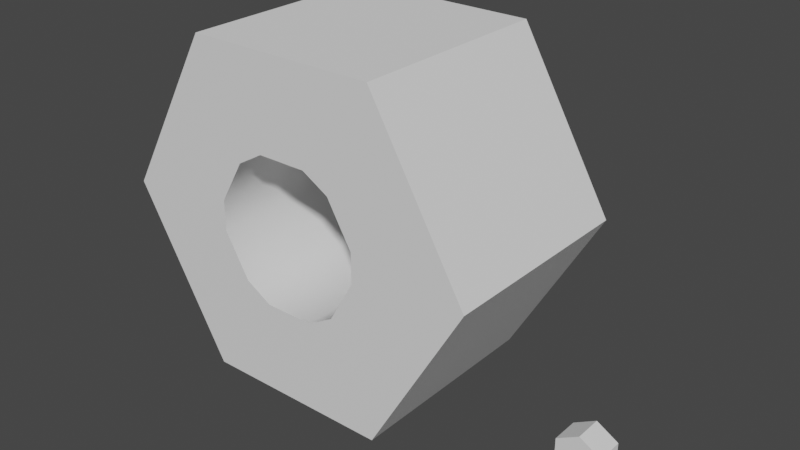 # Source: Scrap.blend  (saved by Blender 3.1.7; exported with 4.5.12 LTS)
import bpy
from mathutils import Matrix  # noqa: F401  (used for matrix-valued properties, if any)

bpy.ops.wm.read_factory_settings(use_empty=True)
scene = bpy.context.scene
scene.name = 'Scene'

# ---- collections
col_collection = bpy.data.collections.new('Collection'); scene.collection.children.link(col_collection)

# ---- node groups
ng_auto_smooth = bpy.data.node_groups.new('Auto Smooth', 'GeometryNodeTree')
_s = ng_auto_smooth.interface.new_socket(name='Geometry', in_out='OUTPUT', socket_type='NodeSocketGeometry')
_s = ng_auto_smooth.interface.new_socket(name='Geometry', in_out='INPUT', socket_type='NodeSocketGeometry')
_s = ng_auto_smooth.interface.new_socket(name='Angle', in_out='INPUT', socket_type='NodeSocketFloat')
_s.subtype = 'ANGLE'
_s.min_value = 0.0
_s.max_value = 3.142
ng_auto_smooth.is_modifier = True
_N = ng_auto_smooth.nodes; _L = ng_auto_smooth.links
n0 = _N.new('NodeGroupOutput'); n0.name = 'Group Output'; n0.location = (480, -100)
n1 = _N.new('NodeGroupInput'); n1.name = 'Group Input'; n1.location = (-420, -300)
n2 = _N.new('NodeGroupInput'); n2.name = 'Group Input.001'; n2.location = (-60, -100)
n3 = _N.new('GeometryNodeSetShadeSmooth'); n3.name = 'Set Shade Smooth'; n3.location = (120, -100)
n3.domain = 'EDGE'
n4 = _N.new('GeometryNodeSetShadeSmooth'); n4.name = 'Set Shade Smooth.001'; n4.location = (300, -100)
n5 = _N.new('GeometryNodeInputMeshEdgeAngle'); n5.name = 'Edge Angle'; n5.location = (-420, -220)
n6 = _N.new('GeometryNodeInputEdgeSmooth'); n6.name = 'Is Edge Smooth'; n6.location = (-60, -160)
n7 = _N.new('GeometryNodeInputShadeSmooth'); n7.name = 'Is Face Smooth'; n7.location = (-240, -340)
n8 = _N.new('FunctionNodeBooleanMath'); n8.name = 'Boolean Math'; n8.location = (-60, -220)
n9 = _N.new('FunctionNodeCompare'); n9.name = 'Compare'; n9.location = (-240, -180)
n9.operation = 'LESS_EQUAL'
_L.new(n5.outputs[0], n9.inputs[0])
_L.new(n4.outputs[0], n0.inputs[0])
_L.new(n1.outputs[1], n9.inputs[1])
_L.new(n9.outputs[0], n8.inputs[0])
_L.new(n7.outputs[0], n8.inputs[1])
_L.new(n2.outputs[0], n3.inputs[0])
_L.new(n6.outputs[0], n3.inputs[1])
_L.new(n3.outputs[0], n4.inputs[0])
_L.new(n8.outputs[0], n3.inputs[2])
n0.is_active_output = True

# ---- world
world_world = bpy.data.worlds.new('World'); scene.world = world_world
world_world.use_nodes = True; world_world.node_tree.nodes.clear()
_N = world_world.node_tree.nodes; _L = world_world.node_tree.links
n0 = _N.new('ShaderNodeOutputWorld'); n0.name = 'World Output'; n0.location = (300, 300)
n1 = _N.new('ShaderNodeBackground'); n1.name = 'Background'; n1.location = (10, 300)
n1.inputs[0].default_value = (0.05088, 0.05088, 0.05088, 1.0)
_L.new(n1.outputs[0], n0.inputs[0])
n0.is_active_output = True
world_world.color = (0.05088, 0.05088, 0.05088)
world_world.use_sun_shadow = False
world_world.sun_shadow_jitter_overblur = 0.0

# ---- meshes
me_scrap = bpy.data.meshes.new('Scrap')
me_scrap.from_pydata([(1.0, -0.5484, -0.005732), (0.5, -0.5484, 0.8603), (-0.5, -0.5484, 0.8603), (-1.0, -0.5484, -0.005732), (-0.5, -0.5484, -0.8718), (0.5, -0.5484, -0.8718), (1.0, 0.5526, -0.005732), (0.5, 0.5526, 0.8603), (-0.5, 0.5526, 0.8603), (-1.0, 0.5526, -0.005732), (-0.5, 0.5526, -0.8718), (0.5, 0.5526, -0.8718), (0.3972, -0.5509, 0.07444), (0.3972, -0.5509, -0.0859), (0.536, -0.5509, -0.005733), (0.1292, -0.5509, 0.3783), (0.268, -0.5509, 0.2982), (0.268, -0.5509, 0.4585), (-0.268, -0.5509, 0.2982), (-0.1292, -0.5509, 0.3783), (-0.268, -0.5509, 0.4585), (-0.3972, -0.5509, -0.0859), (-0.3972, -0.5509, 0.07444), (-0.536, -0.5509, -0.005733), (-0.1292, -0.5509, -0.3898), (-0.268, -0.5509, -0.3096), (-0.268, -0.5509, -0.47), (0.268, -0.5509, -0.3096), (0.1292, -0.5509, -0.3898), (0.268, -0.5509, -0.47), (0.3972, 0.5551, -0.0859), (0.3972, 0.5551, 0.07444), (0.536, 0.5551, -0.005733), (0.268, 0.5551, 0.2982), (0.1292, 0.5551, 0.3783), (0.268, 0.5551, 0.4585), (-0.1292, 0.5551, 0.3783), (-0.268, 0.5551, 0.2982), (-0.268, 0.5551, 0.4585), (-0.3972, 0.5551, 0.07444), (-0.3972, 0.5551, -0.0859), (-0.536, 0.5551, -0.005733), (-0.268, 0.5551, -0.3096), (-0.1292, 0.5551, -0.3898), (-0.268, 0.5551, -0.47), (0.1292, 0.5551, -0.3898), (0.268, 0.5551, -0.3096), (0.268, 0.5551, -0.47)], [], [(4, 3, 9, 10), (2, 1, 7, 8), (5, 4, 10, 11), (3, 2, 8, 9), (1, 0, 6, 7), (0, 5, 11, 6), (27, 13, 30, 46), (0, 1, 17, 16, 12, 14), (24, 28, 45, 43), (18, 22, 39, 37), (7, 6, 32, 31, 33, 35), (21, 25, 42, 40), (8, 7, 35, 34, 36, 38), (11, 10, 44, 43, 45, 47), (9, 8, 38, 37, 39, 41), (10, 9, 41, 40, 42, 44), (6, 11, 47, 46, 30, 32), (1, 2, 20, 19, 15, 17), (2, 3, 23, 22, 18, 20), (3, 4, 26, 25, 21, 23), (4, 5, 29, 28, 24, 26), (15, 19, 36, 34), (5, 0, 14, 13, 27, 29), (12, 13, 14), (15, 16, 17), (18, 19, 20), (21, 22, 23), (24, 25, 26), (27, 28, 29), (30, 31, 32), (33, 34, 35), (36, 37, 38), (39, 40, 41), (42, 43, 44), (45, 46, 47), (18, 37, 36, 19), (15, 34, 33, 16), (21, 40, 39, 22), (24, 43, 42, 25), (27, 46, 45, 28), (12, 31, 30, 13), (12, 16, 33, 31)])
me_scrap.polygons.foreach_set('use_smooth', [0, 0, 0, 0, 0, 0, 1, 1, 1, 1, 1, 1, 1, 1, 1, 1, 1, 1, 1, 1, 1, 1, 1, 1, 1, 1, 1, 1, 1, 1, 1, 1, 1, 1, 1, 1, 1, 1, 1, 1, 1, 1])
_uv = me_scrap.uv_layers.new(name='UVMap')
_uv.uv.foreach_set('vector', [0.2191, 0.009385, -0.06502, 0.5015, -0.06502, 0.5015, 0.2191, 0.009385, 0.2191, 0.9936, 0.7874, 0.9936, 0.7874, 0.9936, 0.2191, 0.9936, 0.7874, 0.009385, 0.2191, 0.009385, 0.2191, 0.009385, 0.7874, 0.009385, -0.06502, 0.5015, 0.2191, 0.9936, 0.2191, 0.9936, -0.06502, 0.5015, 0.7874, 0.9936, 1.071, 0.5015, 1.071, 0.5015, 0.7874, 0.9936, 1.071, 0.5015, 0.7874, 0.009385, 0.7874, 0.009385, 1.071, 0.5015, 0.6555, 0.3288, 0.7289, 0.4559, 0.7289, 0.4559, 0.6555, 0.3288, 1.071, 0.5015, 0.7874, 0.9936, 0.6555, 0.7653, 0.6555, 0.6742, 0.7289, 0.5471, 0.8078, 0.5015, 0.4298, 0.2833, 0.5766, 0.2833, 0.5766, 0.2833, 0.4298, 0.2833, 0.3509, 0.6742, 0.2775, 0.5471, 0.2775, 0.5471, 0.3509, 0.6742, 0.7874, 0.9936, 1.071, 0.5015, 0.8078, 0.5015, 0.7289, 0.5471, 0.6555, 0.6742, 0.6555, 0.7653, 0.2775, 0.4559, 0.3509, 0.3288, 0.3509, 0.3288, 0.2775, 0.4559, 0.2191, 0.9936, 0.7874, 0.9936, 0.6555, 0.7653, 0.5766, 0.7197, 0.4298, 0.7197, 0.3509, 0.7653, 0.7874, 0.009385, 0.2191, 0.009385, 0.3509, 0.2377, 0.4298, 0.2833, 0.5766, 0.2833, 0.6555, 0.2377, -0.06502, 0.5015, 0.2191, 0.9936, 0.3509, 0.7653, 0.3509, 0.6742, 0.2775, 0.5471, 0.1986, 0.5015, 0.2191, 0.009385, -0.06502, 0.5015, 0.1986, 0.5015, 0.2775, 0.4559, 0.3509, 0.3288, 0.3509, 0.2377, 1.071, 0.5015, 0.7874, 0.009385, 0.6555, 0.2377, 0.6555, 0.3288, 0.7289, 0.4559, 0.8078, 0.5015, 0.7874, 0.9936, 0.2191, 0.9936, 0.3509, 0.7653, 0.4298, 0.7197, 0.5766, 0.7197, 0.6555, 0.7653, 0.2191, 0.9936, -0.06502, 0.5015, 0.1986, 0.5015, 0.2775, 0.5471, 0.3509, 0.6742, 0.3509, 0.7653, -0.06502, 0.5015, 0.2191, 0.009385, 0.3509, 0.2377, 0.3509, 0.3288, 0.2775, 0.4559, 0.1986, 0.5015, 0.2191, 0.009385, 0.7874, 0.009385, 0.6555, 0.2377, 0.5766, 0.2833, 0.4298, 0.2833, 0.3509, 0.2377, 0.5766, 0.7197, 0.4298, 0.7197, 0.4298, 0.7197, 0.5766, 0.7197, 0.7874, 0.009385, 1.071, 0.5015, 0.8078, 0.5015, 0.7289, 0.4559, 0.6555, 0.3288, 0.6555, 0.2377, 0.7289, 0.5471, 0.7289, 0.4559, 0.8078, 0.5015, 0.5766, 0.7197, 0.6555, 0.6742, 0.6555, 0.7653, 0.3509, 0.6742, 0.4298, 0.7197, 0.3509, 0.7653, 0.2775, 0.4559, 0.2775, 0.5471, 0.1986, 0.5015, 0.4298, 0.2833, 0.3509, 0.3288, 0.3509, 0.2377, 0.6555, 0.3288, 0.5766, 0.2833, 0.6555, 0.2377, 0.7289, 0.4559, 0.7289, 0.5471, 0.8078, 0.5015, 0.6555, 0.6742, 0.5766, 0.7197, 0.6555, 0.7653, 0.4298, 0.7197, 0.3509, 0.6742, 0.3509, 0.7653, 0.2775, 0.5471, 0.2775, 0.4559, 0.1986, 0.5015, 0.3509, 0.3288, 0.4298, 0.2833, 0.3509, 0.2377, 0.5766, 0.2833, 0.6555, 0.3288, 0.6555, 0.2377, 0.3509, 0.6742, 0.3509, 0.6742, 0.4298, 0.7197, 0.4298, 0.7197, 0.5766, 0.7197, 0.5766, 0.7197, 0.6555, 0.6742, 0.6555, 0.6742, 0.2775, 0.4559, 0.2775, 0.4559, 0.2775, 0.5471, 0.2775, 0.5471, 0.4298, 0.2833, 0.4298, 0.2833, 0.3509, 0.3288, 0.3509, 0.3288, 0.6555, 0.3288, 0.6555, 0.3288, 0.5766, 0.2833, 0.5766, 0.2833, 0.7289, 0.5471, 0.7289, 0.5471, 0.7289, 0.4559, 0.7289, 0.4559, 0.7289, 0.5471, 0.6555, 0.6742, 0.6555, 0.6742, 0.7289, 0.5471])
me_scrap.use_remesh_fix_poles = True
me_scrap.use_remesh_preserve_attributes = False
me_scrap.update()
me_smallscrap = bpy.data.meshes.new('SmallScrap')
me_smallscrap.from_pydata([(1.302, -0.07195, 0.1355), (1.184, -0.07195, 0.06777), (1.184, -0.07195, -0.06777), (1.302, -0.07195, -0.1355), (1.419, -0.07195, -0.06777), (1.419, -0.07195, 0.06777), (1.302, 0.07722, 0.1355), (1.184, 0.07722, 0.06777), (1.184, 0.07722, -0.06777), (1.302, 0.07722, -0.1355), (1.419, 0.07722, -0.06777), (1.419, 0.07722, 0.06777), (1.302, -0.07195, 0.06042), (1.249, -0.07195, 0.03021), (1.249, -0.07195, -0.03021), (1.302, -0.07195, -0.06042), (1.354, -0.07195, -0.03021), (1.354, -0.07195, 0.03021), (1.302, 0.07722, 0.06042), (1.249, 0.07722, 0.03021), (1.249, 0.07722, -0.03021), (1.302, 0.07722, -0.06042), (1.354, 0.07722, -0.03021), (1.354, 0.07722, 0.03021)], [], [(0, 5, 11, 6), (4, 3, 9, 10), (2, 1, 7, 8), (5, 4, 10, 11), (3, 2, 8, 9), (1, 0, 6, 7), (12, 18, 23, 17), (16, 22, 21, 15), (14, 20, 19, 13), (17, 23, 22, 16), (15, 21, 20, 14), (13, 19, 18, 12), (0, 12, 17, 5), (3, 15, 14, 2), (9, 21, 22, 10), (6, 18, 19, 7), (4, 16, 15, 3), (10, 22, 23, 11), (1, 13, 12, 0), (7, 19, 20, 8), (5, 17, 16, 4), (11, 23, 18, 6), (2, 14, 13, 1), (8, 20, 21, 9)])
_uv = me_smallscrap.uv_layers.new(name='UVMap')
_uv.uv.foreach_set('vector', [0.0, 0.0, 0.0, 0.0, 0.0, 0.0, 0.0, 0.0, 0.0, 0.0, 0.0, 0.0, 0.0, 0.0, 0.0, 0.0, 0.0, 0.0, 0.0, 0.0, 0.0, 0.0, 0.0, 0.0, 0.0, 0.0, 0.0, 0.0, 0.0, 0.0, 0.0, 0.0, 0.0, 0.0, 0.0, 0.0, 0.0, 0.0, 0.0, 0.0, 0.0, 0.0, 0.0, 0.0, 0.0, 0.0, 0.0, 0.0, 0.0, 0.0, 0.0, 0.0, 0.0, 0.0, 0.0, 0.0, 0.0, 0.0, 0.0, 0.0, 0.0, 0.0, 0.0, 0.0, 0.0, 0.0, 0.0, 0.0, 0.0, 0.0, 0.0, 0.0, 0.0, 0.0, 0.0, 0.0, 0.0, 0.0, 0.0, 0.0, 0.0, 0.0, 0.0, 0.0, 0.0, 0.0, 0.0, 0.0, 0.0, 0.0, 0.0, 0.0, 0.0, 0.0, 0.0, 0.0, 0.0, 0.0, 0.0, 0.0, 0.0, 0.0, 0.0, 0.0, 0.0, 0.0, 0.0, 0.0, 0.0, 0.0, 0.0, 0.0, 0.0, 0.0, 0.0, 0.0, 0.0, 0.0, 0.0, 0.0, 0.0, 0.0, 0.0, 0.0, 0.0, 0.0, 0.0, 0.0, 0.0, 0.0, 0.0, 0.0, 0.0, 0.0, 0.0, 0.0, 0.0, 0.0, 0.0, 0.0, 0.0, 0.0, 0.0, 0.0, 0.0, 0.0, 0.0, 0.0, 0.0, 0.0, 0.0, 0.0, 0.0, 0.0, 0.0, 0.0, 0.0, 0.0, 0.0, 0.0, 0.0, 0.0, 0.0, 0.0, 0.0, 0.0, 0.0, 0.0, 0.0, 0.0, 0.0, 0.0, 0.0, 0.0, 0.0, 0.0, 0.0, 0.0, 0.0, 0.0, 0.0, 0.0, 0.0, 0.0, 0.0, 0.0, 0.0, 0.0, 0.0, 0.0, 0.0, 0.0])
me_smallscrap.use_remesh_fix_poles = True
me_smallscrap.use_remesh_preserve_attributes = False
me_smallscrap.update()

# ---- objects
ob_scrap = bpy.data.objects.new('Scrap', me_scrap)
ob_smallscrap = bpy.data.objects.new('SmallScrap', me_smallscrap)

# ---- transforms, parenting, visibility, modifiers, constraints
ob_scrap.location = (0.0, 0.0, 0.8721)
_m = ob_scrap.modifiers.new('Auto Smooth', 'NODES')
_m.node_group = ng_auto_smooth
_gi = [s.identifier for s in ng_auto_smooth.interface.items_tree if s.item_type == 'SOCKET' and s.in_out == 'INPUT']
_m[_gi[1]] = 0.7854  # Angle
ob_smallscrap.location = (0.0, 0.0, 0.0)

# ---- collection membership
col_collection.objects.link(ob_scrap)
col_collection.objects.link(ob_smallscrap)

# ---- scene / render settings (as saved in the file)
scene.frame_start = 1; scene.frame_end = 250; scene.frame_set(1)
scene.render.engine = 'BLENDER_EEVEE_NEXT'
scene.cycles.sampling_pattern = 'TABULATED_SOBOL'
scene.cycles.use_light_tree = False
scene.view_settings.view_transform = 'Filmic'
bpy.context.view_layer.update()

# ---- added for rendering (the .blend has no active camera and no usable light): camera, sun
cam_auto = bpy.data.cameras.new('AutoCamera')
cam_auto.lens = 50.0
cam_auto.sensor_width = 36.0
cam_auto.clip_end = 1000.0
ob_auto_camera = bpy.data.objects.new('AutoCamera', cam_auto)
scene.collection.objects.link(ob_auto_camera)
ob_auto_camera.location = (3.21676, -3.60656, 3.20424)
ob_auto_camera.rotation_euler = (1.09748, -7.21219e-08, 0.694738)
scene.camera = ob_auto_camera
light_auto_sun = bpy.data.lights.new('AutoSun', 'SUN')
light_auto_sun.energy = 3.0
light_auto_sun.angle = 0.0523599
ob_auto_sun = bpy.data.objects.new('AutoSun', light_auto_sun)
scene.collection.objects.link(ob_auto_sun)
ob_auto_sun.rotation_euler = (0.872665, 0.174533, 0.523599)
bpy.context.view_layer.update()
